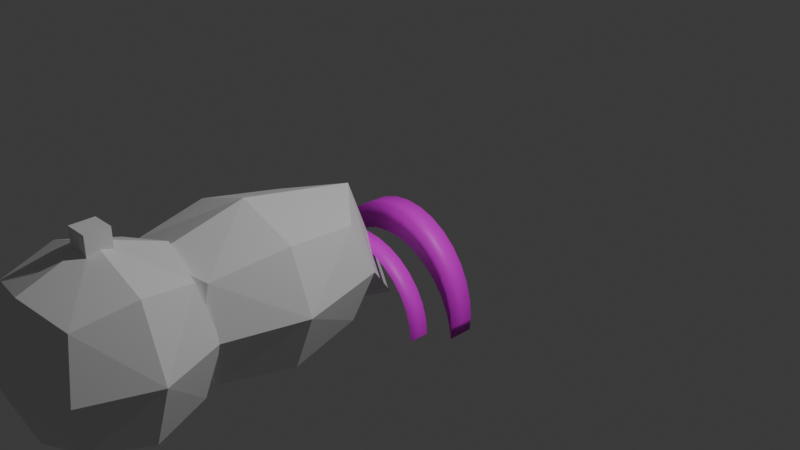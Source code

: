 # Source: wind.blend  (saved by Blender 4.2.66; exported with 4.5.12 LTS)
import bpy
from mathutils import Matrix  # noqa: F401  (used for matrix-valued properties, if any)

bpy.ops.wm.read_factory_settings(use_empty=True)
scene = bpy.context.scene
scene.name = 'Scene'

# ---- collections
col_collection = bpy.data.collections.new('Collection'); scene.collection.children.link(col_collection)

# ---- images (referenced by path relative to the original .blend; pixels are not part of the script)
import os
ASSET_DIR = os.environ.get("B2B_ASSET_DIR", "")  # directory of the original .blend (textures are referenced by path, not embedded)
HERE = os.path.dirname(os.path.abspath(__file__))  # packed textures are extracted next to this script under _unpacked/

def load_image(name, relpath, width, height, colorspace="sRGB"):
    """Load a texture the original file referenced (path relative to the .blend, or extracted next to this script)."""
    p = next((c for c in (os.path.join(HERE, relpath), os.path.join(ASSET_DIR, relpath)) if relpath and os.path.exists(c)), "")
    if p:
        img = bpy.data.images.load(p, check_existing=True)
        img.name = name
    else:  # same state as the original file: an image datablock whose file is absent (Cycles renders it pink)
        img = bpy.data.images.new(name, width, height)
        img.source = "FILE"
        img.filepath = "//" + (relpath or name)
    img.colorspace_settings.name = colorspace
    return img
img_wind_png = load_image('wind.png', 'wind.png', 1024, 1024, 'sRGB')
img_wind_png_001 = load_image('wind.png.001', 'wind.png', 1024, 1024, 'sRGB')

# ---- materials (node trees are filled in below, after node groups)
mat_x = bpy.data.materials.new('マテリアル')
mat_x.roughness = 0.5
mat_material_001 = bpy.data.materials.new('Material.001')
mat_material_001.roughness = 0.5
mat_material_002 = bpy.data.materials.new('Material.002')
mat_material_002.roughness = 0.5
mat_material_003 = bpy.data.materials.new('Material.003')
mat_material_003.roughness = 1.0
mat_001 = bpy.data.materials.new('マテリアル.001')
mat_001.roughness = 0.5

# ---- material node trees
mat_x.use_nodes = True; mat_x.node_tree.nodes.clear()
_N = mat_x.node_tree.nodes; _L = mat_x.node_tree.links
n0 = _N.new('ShaderNodeBsdfPrincipled'); n0.name = 'プリンシプルBSDF'; n0.location = (0, 300)
n0.inputs[27].default_value = (0.0, 0.0, 0.0, 1.0)
n1 = _N.new('ShaderNodeOutputMaterial'); n1.name = 'マテリアル出力'; n1.location = (280, 300)
n2 = _N.new('ShaderNodeTexImage'); n2.name = '画像テクスチャ'; n2.location = (-480, 300)
n2.image = img_wind_png
_L.new(n2.outputs[0], n0.inputs[0])
_L.new(n0.outputs[0], n1.inputs[0])
n1.is_active_output = True
mat_material_001.use_nodes = True; mat_material_001.node_tree.nodes.clear()
_N = mat_material_001.node_tree.nodes; _L = mat_material_001.node_tree.links
n0 = _N.new('ShaderNodeBsdfPrincipled'); n0.name = 'プリンシプルBSDF'; n0.location = (0, 300)
n0.inputs[3].default_value = 1.45
n0.inputs[27].default_value = (0.0, 0.0, 0.0, 1.0)
n1 = _N.new('ShaderNodeOutputMaterial'); n1.name = 'マテリアル出力'; n1.location = (280, 300)
_L.new(n0.outputs[0], n1.inputs[0])
n1.is_active_output = True
mat_material_002.use_nodes = True; mat_material_002.node_tree.nodes.clear()
_N = mat_material_002.node_tree.nodes; _L = mat_material_002.node_tree.links
n0 = _N.new('ShaderNodeBsdfPrincipled'); n0.name = 'プリンシプルBSDF'; n0.location = (0, 300)
n0.inputs[3].default_value = 1.45
n0.inputs[27].default_value = (0.0, 0.0, 0.0, 1.0)
n1 = _N.new('ShaderNodeOutputMaterial'); n1.name = 'マテリアル出力'; n1.location = (280, 300)
_L.new(n0.outputs[0], n1.inputs[0])
n1.is_active_output = True
mat_material_003.use_nodes = True; mat_material_003.node_tree.nodes.clear()
_N = mat_material_003.node_tree.nodes; _L = mat_material_003.node_tree.links
n0 = _N.new('ShaderNodeBsdfPrincipled'); n0.name = 'プリンシプルBSDF'; n0.location = (0, 300)
n0.inputs[2].default_value = 1.0
n0.inputs[13].default_value = 0.0
n1 = _N.new('ShaderNodeOutputMaterial'); n1.name = 'マテリアル出力'; n1.location = (280, 300)
_L.new(n0.outputs[0], n1.inputs[0])
n1.is_active_output = True
mat_001.use_nodes = True; mat_001.node_tree.nodes.clear()
_N = mat_001.node_tree.nodes; _L = mat_001.node_tree.links
n0 = _N.new('ShaderNodeBsdfPrincipled'); n0.name = 'プリンシプルBSDF'; n0.location = (0, 300)
n0.inputs[27].default_value = (0.0, 0.0, 0.0, 1.0)
n1 = _N.new('ShaderNodeOutputMaterial'); n1.name = 'マテリアル出力'; n1.location = (280, 300)
n2 = _N.new('ShaderNodeTexImage'); n2.name = '画像テクスチャ'; n2.location = (-480, 300)
n2.image = img_wind_png_001
_L.new(n2.outputs[0], n0.inputs[0])
_L.new(n0.outputs[0], n1.inputs[0])
n1.is_active_output = True

# ---- world
world_world = bpy.data.worlds.new('World'); scene.world = world_world
world_world.use_nodes = True; world_world.node_tree.nodes.clear()
_N = world_world.node_tree.nodes; _L = world_world.node_tree.links
n0 = _N.new('ShaderNodeOutputWorld'); n0.name = 'World Output'; n0.location = (300, 300)
n1 = _N.new('ShaderNodeBackground'); n1.name = 'Background'; n1.location = (10, 300)
n1.inputs[0].default_value = (0.05088, 0.05088, 0.05088, 1.0)
_L.new(n1.outputs[0], n0.inputs[0])
n0.is_active_output = True
world_world.color = (0.05088, 0.05088, 0.05088)
world_world.sun_shadow_jitter_overblur = 0.0

# ---- cameras
cam_camera = bpy.data.cameras.new('Camera')
cam_camera.clip_end = 100.0
cam_camera.ortho_scale = 7.314

# ---- lights
light_light = bpy.data.lights.new('Light', 'POINT')
light_light.energy = 1000.0
light_light.shadow_soft_size = 0.1

# ---- meshes
me_x = bpy.data.meshes.new('円柱')
me_x.from_pydata([(0.9101, 0.1358, -0.332), (0.9101, -0.1358, -0.332), (-0.9101, 0.1358, -0.332), (-0.9101, -0.1358, -0.332), (-0.8926, 0.1358, -0.1369), (-0.8926, 0.1358, -0.3994), (-0.8926, -0.1358, -0.1369), (-0.8926, -0.1358, -0.3994), (-0.8408, 0.1358, -0.2118), (-0.8408, 0.1358, 0.05067), (-0.8408, -0.1358, 0.05067), (-0.8408, -0.1358, -0.2118), (-0.7567, 0.1358, 0.2236), (-0.7567, 0.1358, -0.03896), (-0.7567, -0.1358, 0.2236), (-0.7567, -0.1358, -0.03896), (-0.6436, 0.1358, 0.3751), (-0.6436, 0.1358, 0.1126), (-0.6436, -0.1358, 0.3751), (-0.6436, -0.1358, 0.1126), (-0.5056, 0.1358, 0.2369), (-0.5056, 0.1358, 0.4995), (-0.5056, -0.1358, 0.4995), (-0.5056, -0.1358, 0.2369), (-0.3483, 0.1358, 0.3293), (-0.3483, 0.1358, 0.5919), (-0.3483, -0.1358, 0.3293), (-0.3483, -0.1358, 0.5919), (-0.1776, 0.1358, 0.3863), (-0.1776, 0.1358, 0.6488), (-0.1776, -0.1358, 0.6488), (-0.1776, -0.1358, 0.3863), (1.258e-08, 0.1358, 0.4055), (1.258e-08, 0.1358, 0.668), (-1.258e-08, -0.1358, 0.668), (-1.258e-08, -0.1358, 0.4055), (0.1776, 0.1358, 0.3863), (0.1776, 0.1358, 0.6488), (0.1776, -0.1358, 0.3863), (0.1776, -0.1358, 0.6488), (0.3483, 0.1358, 0.5919), (0.3483, 0.1358, 0.3293), (0.3483, -0.1358, 0.3293), (0.3483, -0.1358, 0.5919), (0.5056, 0.1358, 0.4995), (0.5056, 0.1358, 0.2369), (0.5056, -0.1358, 0.4995), (0.5056, -0.1358, 0.2369), (0.6436, 0.1358, 0.3751), (0.6436, 0.1358, 0.1126), (0.6436, -0.1358, 0.3751), (0.6436, -0.1358, 0.1126), (0.7567, 0.1358, -0.03896), (0.7567, 0.1358, 0.2236), (0.7567, -0.1358, 0.2236), (0.7567, -0.1358, -0.03896), (0.8408, 0.1358, -0.2118), (0.8408, 0.1358, 0.05067), (0.8408, -0.1358, 0.05067), (0.8408, -0.1358, -0.2118), (0.8926, 0.1358, -0.1369), (0.8926, 0.1358, -0.3994), (0.8926, -0.1358, -0.1369), (0.8926, -0.1358, -0.3994), (0.8984, -0.1358, -0.4633), (0.8984, 0.1358, -0.4633), (-0.8984, -0.1358, -0.4633), (-0.8984, 0.1358, -0.4633)], [], [(1, 65, 0), (2, 66, 3), (3, 4, 2), (6, 9, 4), (10, 12, 9), (14, 16, 12), (18, 21, 16), (22, 25, 21), (27, 29, 25), (30, 33, 29), (34, 37, 33), (39, 40, 37), (43, 44, 40), (46, 48, 44), (50, 53, 48), (54, 57, 53), (35, 38, 39), (58, 60, 57), (62, 0, 60), (40, 41, 36), (67, 7, 66), (7, 8, 11), (13, 11, 8), (17, 15, 13), (17, 23, 19), (26, 20, 24), (24, 31, 26), (28, 35, 31), (32, 38, 35), (42, 36, 41), (41, 47, 42), (45, 51, 47), (55, 49, 52), (59, 52, 56), (63, 56, 61), (61, 64, 63), (1, 64, 65), (2, 67, 66), (3, 6, 4), (6, 10, 9), (10, 14, 12), (14, 18, 16), (18, 22, 21), (22, 27, 25), (27, 30, 29), (30, 34, 33), (34, 39, 37), (39, 43, 40), (43, 46, 44), (46, 50, 48), (50, 54, 53), (54, 58, 57), (64, 1, 63), (1, 62, 59), (63, 1, 59), (62, 58, 55), (58, 54, 51), (54, 50, 51), (50, 46, 47), (51, 50, 47), (46, 43, 42), (43, 39, 38), (42, 43, 38), (39, 34, 35), (34, 30, 35), (30, 27, 31), (27, 22, 26), (22, 18, 23), (18, 14, 19), (14, 10, 19), (10, 6, 15), (6, 3, 11), (3, 66, 7), (3, 7, 11), (18, 19, 23), (10, 15, 19), (27, 26, 31), (58, 51, 55), (6, 11, 15), (55, 59, 62), (47, 46, 42), (22, 23, 26), (30, 31, 35), (58, 62, 60), (62, 1, 0), (5, 67, 2), (2, 4, 8), (4, 9, 13), (9, 12, 17), (12, 16, 17), (9, 17, 13), (16, 21, 20), (21, 25, 24), (25, 29, 28), (29, 33, 32), (28, 29, 32), (33, 37, 32), (37, 40, 36), (40, 44, 41), (44, 48, 45), (48, 53, 49), (53, 57, 49), (49, 57, 52), (57, 60, 52), (60, 0, 56), (0, 65, 61), (0, 61, 56), (60, 56, 52), (37, 36, 32), (44, 45, 41), (21, 24, 20), (24, 25, 28), (4, 13, 8), (8, 5, 2), (48, 49, 45), (20, 17, 16), (67, 5, 7), (7, 5, 8), (13, 15, 11), (17, 19, 15), (17, 20, 23), (26, 23, 20), (24, 28, 31), (28, 32, 35), (32, 36, 38), (42, 38, 36), (41, 45, 47), (45, 49, 51), (55, 51, 49), (59, 55, 52), (63, 59, 56), (61, 65, 64)])
me_x.polygons.foreach_set('use_smooth', [True] * 132)
_uv = me_x.uv_layers.new(name='UVMap')
_uv.uv.foreach_set('vector', [0.198, 0.4957, 0.1857, 0.2041, 0.198, 0.2041, 0.4286, 0.509, 0.4158, 0.2057, 0.4286, 0.2057, 0.4286, 0.2057, 0.4476, 0.509, 0.4286, 0.509, 0.4476, 0.2057, 0.4665, 0.509, 0.4476, 0.509, 0.4665, 0.2057, 0.4855, 0.509, 0.4665, 0.509, 0.4855, 0.2057, 0.5044, 0.509, 0.4855, 0.509, 0.5044, 0.2057, 0.5234, 0.509, 0.5044, 0.509, 0.5234, 0.2057, 0.5423, 0.509, 0.5234, 0.509, 0.5423, 0.2057, 0.5613, 0.509, 0.5423, 0.509, 0.5613, 0.2057, 0.5803, 0.509, 0.5613, 0.509, 0.5803, 0.2057, 0.5992, 0.509, 0.5803, 0.509, 0.5992, 0.2057, 0.6182, 0.509, 0.5992, 0.509, 0.6182, 0.2057, 0.6371, 0.509, 0.6182, 0.509, 0.6371, 0.2057, 0.6561, 0.509, 0.6371, 0.509, 0.6561, 0.2057, 0.6751, 0.509, 0.6561, 0.509, 0.6751, 0.2057, 0.694, 0.509, 0.6751, 0.509, 0.3387, 0.3587, 0.3452, 0.4254, 0.2556, 0.4254, 0.694, 0.2057, 0.713, 0.509, 0.694, 0.509, 0.713, 0.2057, 0.7319, 0.509, 0.713, 0.509, 0.04377, 0.4894, 0.1335, 0.4894, 0.114, 0.4254, 0.9515, 0.5468, 0.9453, 0.8517, 0.9515, 0.8517, 0.9453, 0.8517, 0.9262, 0.5468, 0.9262, 0.8517, 0.9072, 0.5468, 0.9262, 0.8517, 0.9262, 0.5468, 0.8881, 0.5468, 0.9072, 0.8517, 0.9072, 0.5468, 0.8881, 0.5468, 0.869, 0.8517, 0.8881, 0.8517, 0.85, 0.8517, 0.869, 0.5468, 0.85, 0.5468, 0.85, 0.5468, 0.8309, 0.8517, 0.85, 0.8517, 0.8309, 0.5468, 0.8119, 0.8517, 0.8309, 0.8517, 0.8119, 0.5468, 0.7928, 0.8517, 0.8119, 0.8517, 0.7738, 0.8517, 0.7928, 0.5468, 0.7738, 0.5468, 0.7738, 0.5468, 0.7547, 0.8517, 0.7738, 0.8517, 0.7547, 0.5468, 0.7356, 0.8517, 0.7547, 0.8517, 0.7166, 0.8517, 0.7356, 0.5468, 0.7166, 0.5468, 0.6975, 0.8517, 0.7166, 0.5468, 0.6975, 0.5468, 0.6785, 0.8517, 0.6975, 0.5468, 0.6785, 0.5468, 0.6785, 0.5468, 0.6722, 0.8517, 0.6785, 0.8517, 0.198, 0.4957, 0.1857, 0.4957, 0.1857, 0.2041, 0.4286, 0.509, 0.4158, 0.509, 0.4158, 0.2057, 0.4286, 0.2057, 0.4476, 0.2057, 0.4476, 0.509, 0.4476, 0.2057, 0.4665, 0.2057, 0.4665, 0.509, 0.4665, 0.2057, 0.4855, 0.2057, 0.4855, 0.509, 0.4855, 0.2057, 0.5044, 0.2057, 0.5044, 0.509, 0.5044, 0.2057, 0.5234, 0.2057, 0.5234, 0.509, 0.5234, 0.2057, 0.5423, 0.2057, 0.5423, 0.509, 0.5423, 0.2057, 0.5613, 0.2057, 0.5613, 0.509, 0.5613, 0.2057, 0.5803, 0.2057, 0.5803, 0.509, 0.5803, 0.2057, 0.5992, 0.2057, 0.5992, 0.509, 0.5992, 0.2057, 0.6182, 0.2057, 0.6182, 0.509, 0.6182, 0.2057, 0.6371, 0.2057, 0.6371, 0.509, 0.6371, 0.2057, 0.6561, 0.2057, 0.6561, 0.509, 0.6561, 0.2057, 0.6751, 0.2057, 0.6751, 0.509, 0.6751, 0.2057, 0.694, 0.2057, 0.694, 0.509, 0.6354, 0.6959, 0.5906, 0.7003, 0.6136, 0.6938, 0.5906, 0.7003, 0.524, 0.6938, 0.5496, 0.6743, 0.6136, 0.6938, 0.5906, 0.7003, 0.5496, 0.6743, 0.524, 0.6938, 0.4599, 0.6743, 0.4905, 0.6427, 0.4599, 0.6743, 0.4008, 0.6427, 0.4387, 0.6003, 0.4008, 0.6427, 0.349, 0.6003, 0.4387, 0.6003, 0.349, 0.6003, 0.3066, 0.5485, 0.3962, 0.5485, 0.4387, 0.6003, 0.349, 0.6003, 0.3962, 0.5485, 0.3066, 0.5485, 0.275, 0.4894, 0.3647, 0.4894, 0.275, 0.4894, 0.2556, 0.4254, 0.3452, 0.4254, 0.3647, 0.4894, 0.275, 0.4894, 0.3452, 0.4254, 0.2556, 0.4254, 0.249, 0.3587, 0.3387, 0.3587, 0.249, 0.3587, 0.2556, 0.2921, 0.3387, 0.3587, 0.2556, 0.2921, 0.275, 0.228, 0.3452, 0.2921, 0.275, 0.228, 0.3066, 0.1689, 0.3647, 0.228, 0.3066, 0.1689, 0.349, 0.1171, 0.3962, 0.1689, 0.349, 0.1171, 0.4008, 0.07466, 0.4387, 0.1171, 0.4008, 0.07466, 0.4599, 0.04309, 0.4387, 0.1171, 0.4599, 0.04309, 0.524, 0.02365, 0.4905, 0.07466, 0.524, 0.02365, 0.5906, 0.01709, 0.5496, 0.04309, 0.5906, 0.01709, 0.6354, 0.0215, 0.6136, 0.02365, 0.5906, 0.01709, 0.6136, 0.02365, 0.5496, 0.04309, 0.349, 0.1171, 0.4387, 0.1171, 0.3962, 0.1689, 0.4599, 0.04309, 0.4905, 0.07466, 0.4387, 0.1171, 0.275, 0.228, 0.3647, 0.228, 0.3452, 0.2921, 0.4599, 0.6743, 0.4387, 0.6003, 0.4905, 0.6427, 0.524, 0.02365, 0.5496, 0.04309, 0.4905, 0.07466, 0.4905, 0.6427, 0.5496, 0.6743, 0.524, 0.6938, 0.3962, 0.5485, 0.3066, 0.5485, 0.3647, 0.4894, 0.3066, 0.1689, 0.3962, 0.1689, 0.3647, 0.228, 0.2556, 0.2921, 0.3452, 0.2921, 0.3387, 0.3587, 0.694, 0.2057, 0.713, 0.2057, 0.713, 0.509, 0.713, 0.2057, 0.7319, 0.2057, 0.7319, 0.509, 0.3824, 0.02365, 0.4042, 0.0215, 0.3594, 0.01709, 0.3594, 0.01709, 0.2927, 0.02365, 0.3183, 0.04309, 0.2927, 0.02365, 0.2287, 0.04309, 0.2593, 0.07466, 0.2287, 0.04309, 0.1696, 0.07466, 0.2075, 0.1171, 0.1696, 0.07466, 0.1178, 0.1171, 0.2075, 0.1171, 0.2287, 0.04309, 0.2075, 0.1171, 0.2593, 0.07466, 0.1178, 0.1171, 0.07534, 0.1689, 0.165, 0.1689, 0.07534, 0.1689, 0.04377, 0.228, 0.1335, 0.228, 0.04377, 0.228, 0.02433, 0.2921, 0.114, 0.2921, 0.02433, 0.2921, 0.01777, 0.3587, 0.1074, 0.3587, 0.114, 0.2921, 0.02433, 0.2921, 0.1074, 0.3587, 0.01777, 0.3587, 0.02433, 0.4254, 0.1074, 0.3587, 0.02433, 0.4254, 0.04377, 0.4894, 0.114, 0.4254, 0.04377, 0.4894, 0.07534, 0.5485, 0.1335, 0.4894, 0.07534, 0.5485, 0.1178, 0.6003, 0.165, 0.5485, 0.1178, 0.6003, 0.1696, 0.6427, 0.2075, 0.6003, 0.1696, 0.6427, 0.2287, 0.6743, 0.2075, 0.6003, 0.2075, 0.6003, 0.2287, 0.6743, 0.2593, 0.6427, 0.2287, 0.6743, 0.2927, 0.6938, 0.2593, 0.6427, 0.2927, 0.6938, 0.3594, 0.7003, 0.3183, 0.6743, 0.3594, 0.7003, 0.4042, 0.6959, 0.3824, 0.6938, 0.3594, 0.7003, 0.3824, 0.6938, 0.3183, 0.6743, 0.2927, 0.6938, 0.3183, 0.6743, 0.2593, 0.6427, 0.02433, 0.4254, 0.114, 0.4254, 0.1074, 0.3587, 0.07534, 0.5485, 0.165, 0.5485, 0.1335, 0.4894, 0.07534, 0.1689, 0.1335, 0.228, 0.165, 0.1689, 0.1335, 0.228, 0.04377, 0.228, 0.114, 0.2921, 0.2927, 0.02365, 0.2593, 0.07466, 0.3183, 0.04309, 0.3183, 0.04309, 0.3824, 0.02365, 0.3594, 0.01709, 0.1178, 0.6003, 0.2075, 0.6003, 0.165, 0.5485, 0.165, 0.1689, 0.2075, 0.1171, 0.1178, 0.1171, 0.9515, 0.5468, 0.9453, 0.5468, 0.9453, 0.8517, 0.9453, 0.8517, 0.9453, 0.5468, 0.9262, 0.5468, 0.9072, 0.5468, 0.9072, 0.8517, 0.9262, 0.8517, 0.8881, 0.5468, 0.8881, 0.8517, 0.9072, 0.8517, 0.8881, 0.5468, 0.869, 0.5468, 0.869, 0.8517, 0.85, 0.8517, 0.869, 0.8517, 0.869, 0.5468, 0.85, 0.5468, 0.8309, 0.5468, 0.8309, 0.8517, 0.8309, 0.5468, 0.8119, 0.5468, 0.8119, 0.8517, 0.8119, 0.5468, 0.7928, 0.5468, 0.7928, 0.8517, 0.7738, 0.8517, 0.7928, 0.8517, 0.7928, 0.5468, 0.7738, 0.5468, 0.7547, 0.5468, 0.7547, 0.8517, 0.7547, 0.5468, 0.7356, 0.5468, 0.7356, 0.8517, 0.7166, 0.8517, 0.7356, 0.8517, 0.7356, 0.5468, 0.6975, 0.8517, 0.7166, 0.8517, 0.7166, 0.5468, 0.6785, 0.8517, 0.6975, 0.8517, 0.6975, 0.5468, 0.6785, 0.5468, 0.6722, 0.5468, 0.6722, 0.8517])
me_x.materials.append(mat_x)
me_x.update()
me_x.normals_split_custom_set([tuple(v) for v in zip(*[iter([0.7261, -0.6875, 2.336e-06, -0.0001595, 0.5375, -0.8433, 0.7262, 0.6875, 2.026e-06, -0.7261, 0.6875, 2.307e-06, 0.0001595, -0.5375, -0.8433, -0.7262, -0.6875, 2.06e-06, -0.7262, -0.6875, 2.06e-06, -0.7146, 0.6874, 0.1296, -0.7261, 0.6875, 2.307e-06, -0.7146, -0.6874, 0.1296, -0.6797, 0.6871, 0.2567, -0.7146, 0.6874, 0.1296, -0.6797, -0.6871, 0.2567, -0.621, 0.6865, 0.3783, -0.6797, 0.6871, 0.2567, -0.621, -0.6865, 0.3783, -0.5378, 0.6858, 0.4904, -0.621, 0.6865, 0.3783, -0.5378, -0.6858, 0.4904, -0.4306, 0.685, 0.5876, -0.5378, 0.6858, 0.4904, -0.4306, -0.685, 0.5876, -0.3016, 0.6843, 0.6639, -0.4306, 0.685, 0.5876, -0.3016, -0.6843, 0.6639, -0.1555, 0.6838, 0.7129, -0.3016, 0.6843, 0.6639, -0.1555, -0.6838, 0.7129, -1.707e-07, 0.6837, 0.7298, -0.1555, 0.6838, 0.7129, 3.308e-08, -0.6837, 0.7298, 0.1555, 0.6838, 0.7129, -1.707e-07, 0.6837, 0.7298, 0.1555, -0.6838, 0.7129, 0.3016, 0.6843, 0.6639, 0.1555, 0.6838, 0.7129, 0.3016, -0.6843, 0.6639, 0.4306, 0.685, 0.5876, 0.3016, 0.6843, 0.6639, 0.4306, -0.685, 0.5876, 0.5378, 0.6858, 0.4904, 0.4306, 0.685, 0.5876, 0.5378, -0.6858, 0.4904, 0.621, 0.6865, 0.3783, 0.5378, 0.6858, 0.4904, 0.621, -0.6865, 0.3783, 0.6797, 0.6871, 0.2567, 0.621, 0.6865, 0.3783, 2.957e-07, -0.7321, -0.6811, -0.1452, -0.7319, -0.6657, 0.1555, -0.6838, 0.7129, 0.6797, -0.6871, 0.2567, 0.7146, 0.6874, 0.1296, 0.6797, 0.6871, 0.2567, 0.7146, -0.6874, 0.1296, 0.7262, 0.6875, 2.026e-06, 0.7146, 0.6874, 0.1296, 0.3016, 0.6843, 0.6639, -0.282, 0.7314, -0.6209, -0.1452, 0.7319, -0.6657, -0.0001695, 0.5375, -0.8433, 0.6747, -0.7279, -0.1223, 0.0001595, -0.5375, -0.8433, 0.6747, -0.7279, -0.1223, 0.6411, 0.7283, -0.2421, 0.6411, -0.7283, -0.2421, 0.5846, 0.7289, -0.3561, 0.6411, -0.7283, -0.2421, 0.6411, 0.7283, -0.2421, 0.5052, 0.7298, -0.4607, 0.5846, -0.7289, -0.3562, 0.5846, 0.7289, -0.3561, 0.5052, 0.7298, -0.4607, 0.4036, -0.7306, -0.5507, 0.5052, -0.7298, -0.4607, 0.282, -0.7314, -0.6209, 0.4036, 0.7306, -0.5507, 0.282, 0.7314, -0.6209, 0.282, 0.7314, -0.6209, 0.1452, -0.7319, -0.6657, 0.282, -0.7314, -0.6209, 0.1452, 0.7319, -0.6657, 2.957e-07, -0.7321, -0.6811, 0.1452, -0.7319, -0.6657, -2.21e-07, 0.7321, -0.6811, -0.1452, -0.7319, -0.6657, 2.957e-07, -0.7321, -0.6811, -0.282, -0.7314, -0.6209, -0.1452, 0.7319, -0.6657, -0.282, 0.7314, -0.6209, -0.282, 0.7314, -0.6209, -0.4036, -0.7306, -0.5507, -0.282, -0.7314, -0.6209, -0.4036, 0.7306, -0.5507, -0.5052, -0.7298, -0.4607, -0.4036, -0.7306, -0.5507, -0.5846, -0.7289, -0.3562, -0.5052, 0.7298, -0.4607, -0.5846, 0.7289, -0.3561, -0.6411, -0.7283, -0.2421, -0.5846, 0.7289, -0.3561, -0.6411, 0.7283, -0.2421, -0.6747, -0.7279, -0.1223, -0.6411, 0.7283, -0.2421, -0.6747, 0.7279, -0.1223, -0.6747, 0.7279, -0.1223, 0.0001699, -0.5375, -0.8433, -0.6747, -0.7279, -0.1223, 0.7261, -0.6875, 2.336e-06, 0.0001699, -0.5375, -0.8433, -0.0001595, 0.5375, -0.8433, -0.7261, 0.6875, 2.307e-06, -0.0001695, 0.5375, -0.8433, 0.0001595, -0.5375, -0.8433, -0.7262, -0.6875, 2.06e-06, -0.7146, -0.6874, 0.1296, -0.7146, 0.6874, 0.1296, -0.7146, -0.6874, 0.1296, -0.6797, -0.6871, 0.2567, -0.6797, 0.6871, 0.2567, -0.6797, -0.6871, 0.2567, -0.621, -0.6865, 0.3783, -0.621, 0.6865, 0.3783, -0.621, -0.6865, 0.3783, -0.5378, -0.6858, 0.4904, -0.5378, 0.6858, 0.4904, -0.5378, -0.6858, 0.4904, -0.4306, -0.685, 0.5876, -0.4306, 0.685, 0.5876, -0.4306, -0.685, 0.5876, -0.3016, -0.6843, 0.6639, -0.3016, 0.6843, 0.6639, -0.3016, -0.6843, 0.6639, -0.1555, -0.6838, 0.7129, -0.1555, 0.6838, 0.7129, -0.1555, -0.6838, 0.7129, 3.308e-08, -0.6837, 0.7298, -1.707e-07, 0.6837, 0.7298, 3.308e-08, -0.6837, 0.7298, 0.1555, -0.6838, 0.7129, 0.1555, 0.6838, 0.7129, 0.1555, -0.6838, 0.7129, 0.3016, -0.6843, 0.6639, 0.3016, 0.6843, 0.6639, 0.3016, -0.6843, 0.6639, 0.4306, -0.685, 0.5876, 0.4306, 0.685, 0.5876, 0.4306, -0.685, 0.5876, 0.5378, -0.6858, 0.4904, 0.5378, 0.6858, 0.4904, 0.5378, -0.6858, 0.4904, 0.621, -0.6865, 0.3783, 0.621, 0.6865, 0.3783, 0.621, -0.6865, 0.3783, 0.6797, -0.6871, 0.2567, 0.6797, 0.6871, 0.2567, 0.0001699, -0.5375, -0.8433, 0.7261, -0.6875, 2.336e-06, -0.6747, -0.7279, -0.1223, 0.7261, -0.6875, 2.336e-06, 0.7146, -0.6874, 0.1296, -0.6411, -0.7283, -0.2421, -0.6747, -0.7279, -0.1223, 0.7261, -0.6875, 2.336e-06, -0.6411, -0.7283, -0.2421, 0.7146, -0.6874, 0.1296, 0.6797, -0.6871, 0.2567, -0.5846, -0.7289, -0.3562, 0.6797, -0.6871, 0.2567, 0.621, -0.6865, 0.3783, -0.5052, -0.7298, -0.4607, 0.621, -0.6865, 0.3783, 0.5378, -0.6858, 0.4904, -0.5052, -0.7298, -0.4607, 0.5378, -0.6858, 0.4904, 0.4306, -0.685, 0.5876, -0.4036, -0.7306, -0.5507, -0.5052, -0.7298, -0.4607, 0.5378, -0.6858, 0.4904, -0.4036, -0.7306, -0.5507, 0.4306, -0.685, 0.5876, 0.3016, -0.6843, 0.6639, -0.282, -0.7314, -0.6209, 0.3016, -0.6843, 0.6639, 0.1555, -0.6838, 0.7129, -0.1452, -0.7319, -0.6657, -0.282, -0.7314, -0.6209, 0.3016, -0.6843, 0.6639, -0.1452, -0.7319, -0.6657, 0.1555, -0.6838, 0.7129, 3.308e-08, -0.6837, 0.7298, 2.957e-07, -0.7321, -0.6811, 3.308e-08, -0.6837, 0.7298, -0.1555, -0.6838, 0.7129, 2.957e-07, -0.7321, -0.6811, -0.1555, -0.6838, 0.7129, -0.3016, -0.6843, 0.6639, 0.1452, -0.7319, -0.6657, -0.3016, -0.6843, 0.6639, -0.4306, -0.685, 0.5876, 0.282, -0.7314, -0.6209, -0.4306, -0.685, 0.5876, -0.5378, -0.6858, 0.4904, 0.4036, -0.7306, -0.5507, -0.5378, -0.6858, 0.4904, -0.621, -0.6865, 0.3783, 0.5052, -0.7298, -0.4607, -0.621, -0.6865, 0.3783, -0.6797, -0.6871, 0.2567, 0.5052, -0.7298, -0.4607, -0.6797, -0.6871, 0.2567, -0.7146, -0.6874, 0.1296, 0.5846, -0.7289, -0.3562, -0.7146, -0.6874, 0.1296, -0.7262, -0.6875, 2.06e-06, 0.6411, -0.7283, -0.2421, -0.7262, -0.6875, 2.06e-06, 0.0001595, -0.5375, -0.8433, 0.6747, -0.7279, -0.1223, -0.7262, -0.6875, 2.06e-06, 0.6747, -0.7279, -0.1223, 0.6411, -0.7283, -0.2421, -0.5378, -0.6858, 0.4904, 0.5052, -0.7298, -0.4607, 0.4036, -0.7306, -0.5507, -0.6797, -0.6871, 0.2567, 0.5846, -0.7289, -0.3562, 0.5052, -0.7298, -0.4607, -0.3016, -0.6843, 0.6639, 0.282, -0.7314, -0.6209, 0.1452, -0.7319, -0.6657, 0.6797, -0.6871, 0.2567, -0.5052, -0.7298, -0.4607, -0.5846, -0.7289, -0.3562, -0.7146, -0.6874, 0.1296, 0.6411, -0.7283, -0.2421, 0.5846, -0.7289, -0.3562, -0.5846, -0.7289, -0.3562, -0.6411, -0.7283, -0.2421, 0.7146, -0.6874, 0.1296, -0.4036, -0.7306, -0.5507, 0.4306, -0.685, 0.5876, -0.282, -0.7314, -0.6209, -0.4306, -0.685, 0.5876, 0.4036, -0.7306, -0.5507, 0.282, -0.7314, -0.6209, -0.1555, -0.6838, 0.7129, 0.1452, -0.7319, -0.6657, 2.957e-07, -0.7321, -0.6811, 0.6797, -0.6871, 0.2567, 0.7146, -0.6874, 0.1296, 0.7146, 0.6874, 0.1296, 0.7146, -0.6874, 0.1296, 0.7261, -0.6875, 2.336e-06, 0.7262, 0.6875, 2.026e-06, 0.6747, 0.7279, -0.1223, -0.0001695, 0.5375, -0.8433, -0.7261, 0.6875, 2.307e-06, -0.7261, 0.6875, 2.307e-06, -0.7146, 0.6874, 0.1296, 0.6411, 0.7283, -0.2421, -0.7146, 0.6874, 0.1296, -0.6797, 0.6871, 0.2567, 0.5846, 0.7289, -0.3561, -0.6797, 0.6871, 0.2567, -0.621, 0.6865, 0.3783, 0.5052, 0.7298, -0.4607, -0.621, 0.6865, 0.3783, -0.5378, 0.6858, 0.4904, 0.5052, 0.7298, -0.4607, -0.6797, 0.6871, 0.2567, 0.5052, 0.7298, -0.4607, 0.5846, 0.7289, -0.3561, -0.5378, 0.6858, 0.4904, -0.4306, 0.685, 0.5876, 0.4036, 0.7306, -0.5507, -0.4306, 0.685, 0.5876, -0.3016, 0.6843, 0.6639, 0.282, 0.7314, -0.6209, -0.3016, 0.6843, 0.6639, -0.1555, 0.6838, 0.7129, 0.1452, 0.7319, -0.6657, -0.1555, 0.6838, 0.7129, -1.707e-07, 0.6837, 0.7298, -2.21e-07, 0.7321, -0.6811, 0.1452, 0.7319, -0.6657, -0.1555, 0.6838, 0.7129, -2.21e-07, 0.7321, -0.6811, -1.707e-07, 0.6837, 0.7298, 0.1555, 0.6838, 0.7129, -2.21e-07, 0.7321, -0.6811, 0.1555, 0.6838, 0.7129, 0.3016, 0.6843, 0.6639, -0.1452, 0.7319, -0.6657, 0.3016, 0.6843, 0.6639, 0.4306, 0.685, 0.5876, -0.282, 0.7314, -0.6209, 0.4306, 0.685, 0.5876, 0.5378, 0.6858, 0.4904, -0.4036, 0.7306, -0.5507, 0.5378, 0.6858, 0.4904, 0.621, 0.6865, 0.3783, -0.5052, 0.7298, -0.4607, 0.621, 0.6865, 0.3783, 0.6797, 0.6871, 0.2567, -0.5052, 0.7298, -0.4607, -0.5052, 0.7298, -0.4607, 0.6797, 0.6871, 0.2567, -0.5846, 0.7289, -0.3561, 0.6797, 0.6871, 0.2567, 0.7146, 0.6874, 0.1296, -0.5846, 0.7289, -0.3561, 0.7146, 0.6874, 0.1296, 0.7262, 0.6875, 2.026e-06, -0.6411, 0.7283, -0.2421, 0.7262, 0.6875, 2.026e-06, -0.0001595, 0.5375, -0.8433, -0.6747, 0.7279, -0.1223, 0.7262, 0.6875, 2.026e-06, -0.6747, 0.7279, -0.1223, -0.6411, 0.7283, -0.2421, 0.7146, 0.6874, 0.1296, -0.6411, 0.7283, -0.2421, -0.5846, 0.7289, -0.3561, 0.1555, 0.6838, 0.7129, -0.1452, 0.7319, -0.6657, -2.21e-07, 0.7321, -0.6811, 0.4306, 0.685, 0.5876, -0.4036, 0.7306, -0.5507, -0.282, 0.7314, -0.6209, -0.4306, 0.685, 0.5876, 0.282, 0.7314, -0.6209, 0.4036, 0.7306, -0.5507, 0.282, 0.7314, -0.6209, -0.3016, 0.6843, 0.6639, 0.1452, 0.7319, -0.6657, -0.7146, 0.6874, 0.1296, 0.5846, 0.7289, -0.3561, 0.6411, 0.7283, -0.2421, 0.6411, 0.7283, -0.2421, 0.6747, 0.7279, -0.1223, -0.7261, 0.6875, 2.307e-06, 0.5378, 0.6858, 0.4904, -0.5052, 0.7298, -0.4607, -0.4036, 0.7306, -0.5507, 0.4036, 0.7306, -0.5507, 0.5052, 0.7298, -0.4607, -0.5378, 0.6858, 0.4904, -0.0001695, 0.5375, -0.8433, 0.6747, 0.7279, -0.1223, 0.6747, -0.7279, -0.1223, 0.6747, -0.7279, -0.1223, 0.6747, 0.7279, -0.1223, 0.6411, 0.7283, -0.2421, 0.5846, 0.7289, -0.3561, 0.5846, -0.7289, -0.3562, 0.6411, -0.7283, -0.2421, 0.5052, 0.7298, -0.4607, 0.5052, -0.7298, -0.4607, 0.5846, -0.7289, -0.3562, 0.5052, 0.7298, -0.4607, 0.4036, 0.7306, -0.5507, 0.4036, -0.7306, -0.5507, 0.282, -0.7314, -0.6209, 0.4036, -0.7306, -0.5507, 0.4036, 0.7306, -0.5507, 0.282, 0.7314, -0.6209, 0.1452, 0.7319, -0.6657, 0.1452, -0.7319, -0.6657, 0.1452, 0.7319, -0.6657, -2.21e-07, 0.7321, -0.6811, 2.957e-07, -0.7321, -0.6811, -2.21e-07, 0.7321, -0.6811, -0.1452, 0.7319, -0.6657, -0.1452, -0.7319, -0.6657, -0.282, -0.7314, -0.6209, -0.1452, -0.7319, -0.6657, -0.1452, 0.7319, -0.6657, -0.282, 0.7314, -0.6209, -0.4036, 0.7306, -0.5507, -0.4036, -0.7306, -0.5507, -0.4036, 0.7306, -0.5507, -0.5052, 0.7298, -0.4607, -0.5052, -0.7298, -0.4607, -0.5846, -0.7289, -0.3562, -0.5052, -0.7298, -0.4607, -0.5052, 0.7298, -0.4607, -0.6411, -0.7283, -0.2421, -0.5846, -0.7289, -0.3562, -0.5846, 0.7289, -0.3561, -0.6747, -0.7279, -0.1223, -0.6411, -0.7283, -0.2421, -0.6411, 0.7283, -0.2421, -0.6747, 0.7279, -0.1223, -0.0001595, 0.5375, -0.8433, 0.0001699, -0.5375, -0.8433])] * 3)])
me_x_1 = bpy.data.meshes.new('立方体')
me_x_1.from_pydata([(0.1212, 1.063, 3.221), (0.1212, 1.063, 3.464), (0.1212, 0.8206, 3.221), (0.1212, 0.8206, 3.464), (-0.1212, 1.063, 3.221), (-0.1212, 1.063, 3.464), (-0.1212, 0.8206, 3.221), (-0.1212, 0.8206, 3.464), (-0.5419, -0.4978, 2.654), (-0.5419, -0.4978, 1.103), (-0.5419, 0.4978, 2.654), (-0.5419, 0.4978, 1.103), (0.5419, -0.4978, 2.654), (0.5419, -0.4978, 1.103), (0.5419, 0.4978, 2.654), (0.5419, 0.4978, 1.103), (0.6607, 0.0, 0.9325), (0.0, -0.6069, 0.9325), (-0.6607, -0.6069, 1.878), (0.6607, 0.6069, 1.878), (-0.6607, 0.6069, 1.878), (0.6607, -0.6069, 1.878), (0.0, 0.6069, 2.824), (-0.6607, 0.0, 2.824), (0.0, 0.6069, 0.6694), (0.6607, 0.0, 2.824), (0.0, -0.6069, 2.824), (-0.6607, 0.0, 0.9325), (0.0, 0.0, 3.181), (0.0, 0.8359, 1.878), (0.9099, 0.0, 1.878), (0.0, -0.7952, 0.1218), (-0.9099, 0.0, 1.878), (0.0, -0.7127, 1.878), (-0.5622, -0.5622, 3.905), (-0.5622, -0.5622, 2.78), (-0.5622, 0.5622, 3.905), (-0.5622, 0.5622, 2.78), (0.5622, -0.5622, 3.905), (0.5622, -0.5622, 2.78), (0.5622, 0.5622, 3.905), (0.5622, 0.5622, 2.78), (0.6854, 0.0, 2.657), (0.0, -0.6854, 2.657), (-0.6854, -0.6854, 3.343), (0.6854, 0.6854, 3.343), (-0.6854, 0.6854, 3.343), (0.6854, -0.6854, 3.343), (0.0, 0.6854, 4.028), (-0.6854, 0.0, 4.028), (0.0, 0.6854, 2.657), (0.6854, 0.0, 4.028), (0.0, -0.6854, 4.028), (-0.6854, 0.0, 2.657), (0.0, 0.0, 4.287), (0.0, 0.944, 3.343), (0.944, 0.0, 3.343), (0.0, 0.0, 2.399), (-0.944, 0.0, 3.343), (0.0, -0.944, 3.343)], [], [(1, 2, 0), (3, 6, 2), (7, 4, 6), (5, 0, 4), (6, 0, 2), (3, 5, 7), (26, 23, 8), (26, 25, 28), (25, 22, 28), (23, 22, 10), (11, 29, 24), (10, 29, 20), (29, 14, 19), (29, 15, 24), (15, 30, 16), (14, 30, 19), (30, 12, 21), (30, 13, 16), (17, 16, 13), (17, 27, 31), (27, 24, 31), (16, 24, 15), (9, 32, 27), (8, 32, 18), (32, 10, 20), (32, 11, 27), (13, 33, 17), (12, 33, 21), (33, 8, 18), (33, 9, 17), (1, 3, 2), (3, 7, 6), (7, 5, 4), (5, 1, 0), (6, 4, 0), (3, 1, 5), (26, 28, 23), (23, 28, 22), (11, 20, 29), (29, 22, 14), (29, 19, 15), (15, 19, 30), (14, 25, 30), (30, 21, 13), (17, 31, 16), (16, 31, 24), (33, 26, 8), (33, 18, 9), (34, 54, 49), (38, 54, 52), (54, 40, 48), (54, 36, 49), (36, 55, 46), (55, 40, 45), (55, 41, 50), (41, 56, 42), (40, 56, 45), (56, 39, 42), (39, 57, 42), (35, 57, 43), (57, 37, 50), (35, 58, 53), (34, 58, 44), (58, 36, 46), (58, 37, 53), (59, 35, 43), (26, 12, 25), (25, 14, 22), (10, 22, 29), (30, 25, 12), (17, 9, 27), (27, 11, 24), (9, 18, 32), (8, 23, 32), (32, 23, 10), (32, 20, 11), (13, 21, 33), (12, 26, 33), (37, 55, 50), (56, 38, 47), (57, 41, 42), (39, 59, 43), (38, 59, 47), (59, 34, 44), (34, 52, 54), (38, 51, 54), (54, 51, 40), (54, 48, 36), (37, 46, 55), (36, 48, 55), (55, 48, 40), (55, 45, 41), (41, 45, 56), (40, 51, 56), (56, 51, 38), (56, 47, 39), (39, 43, 57), (35, 53, 57), (57, 53, 37), (57, 50, 41), (35, 44, 58), (34, 49, 58), (58, 49, 36), (58, 46, 37), (39, 47, 59), (38, 52, 59), (59, 52, 34), (59, 44, 35)])
me_x_1.polygons.foreach_set('material_index', [0, 0, 0, 0, 0, 0, 0, 0, 0, 0, 0, 0, 0, 0, 0, 0, 0, 0, 0, 0, 0, 0, 0, 0, 0, 0, 0, 0, 0, 0, 0, 0, 0, 0, 0, 0, 0, 0, 0, 0, 0, 0, 0, 0, 0, 0, 0, 0, 1, 1, 1, 1, 1, 1, 1, 1, 1, 1, 1, 1, 1, 1, 1, 1, 1, 1, 1, 1, 1, 1, 1, 1, 1, 1, 1, 1, 1, 1, 2, 2, 2, 2, 2, 2, 2, 2, 2, 2, 2, 2, 2, 2, 2, 2, 2, 2, 2, 2, 2, 2, 2, 2, 2, 2, 2, 2, 2, 2])
_uv = me_x_1.uv_layers.new(name='UVMap')
_uv.uv.foreach_set('vector', [0.625, 0.0, 0.375, 0.25, 0.375, 0.0, 0.625, 0.25, 0.375, 0.5, 0.375, 0.25, 0.625, 0.5, 0.375, 0.75, 0.375, 0.5, 0.625, 0.75, 0.375, 1.0, 0.375, 0.75, 0.375, 0.5, 0.125, 0.75, 0.125, 0.5, 0.875, 0.5, 0.625, 0.75, 0.625, 0.5, 0.0, 0.0, 0.0, 0.0, 0.0, 0.0, 0.0, 0.0, 0.0, 0.0, 0.0, 0.0, 0.0, 0.0, 0.0, 0.0, 0.0, 0.0, 0.0, 0.0, 0.0, 0.0, 0.0, 0.0, 0.0, 0.0, 0.0, 0.0, 0.0, 0.0, 0.0, 0.0, 0.0, 0.0, 0.0, 0.0, 0.0, 0.0, 0.0, 0.0, 0.0, 0.0, 0.0, 0.0, 0.0, 0.0, 0.0, 0.0, 0.0, 0.0, 0.0, 0.0, 0.0, 0.0, 0.0, 0.0, 0.0, 0.0, 0.0, 0.0, 0.0, 0.0, 0.0, 0.0, 0.0, 0.0, 0.0, 0.0, 0.0, 0.0, 0.0, 0.0, 0.0, 0.0, 0.0, 0.0, 0.0, 0.0, 0.0, 0.0, 0.0, 0.0, 0.0, 0.0, 0.0, 0.0, 0.0, 0.0, 0.0, 0.0, 0.0, 0.0, 0.0, 0.0, 0.0, 0.0, 0.0, 0.0, 0.0, 0.0, 0.0, 0.0, 0.0, 0.0, 0.0, 0.0, 0.0, 0.0, 0.0, 0.0, 0.0, 0.0, 0.0, 0.0, 0.0, 0.0, 0.0, 0.0, 0.0, 0.0, 0.0, 0.0, 0.0, 0.0, 0.0, 0.0, 0.0, 0.0, 0.0, 0.0, 0.0, 0.0, 0.0, 0.0, 0.0, 0.0, 0.0, 0.0, 0.0, 0.0, 0.0, 0.0, 0.0, 0.0, 0.625, 0.0, 0.625, 0.25, 0.375, 0.25, 0.625, 0.25, 0.625, 0.5, 0.375, 0.5, 0.625, 0.5, 0.625, 0.75, 0.375, 0.75, 0.625, 0.75, 0.625, 1.0, 0.375, 1.0, 0.375, 0.5, 0.375, 0.75, 0.125, 0.75, 0.875, 0.5, 0.875, 0.75, 0.625, 0.75, 0.0, 0.0, 0.0, 0.0, 0.0, 0.0, 0.0, 0.0, 0.0, 0.0, 0.0, 0.0, 0.0, 0.0, 0.0, 0.0, 0.0, 0.0, 0.0, 0.0, 0.0, 0.0, 0.0, 0.0, 0.0, 0.0, 0.0, 0.0, 0.0, 0.0, 0.0, 0.0, 0.0, 0.0, 0.0, 0.0, 0.0, 0.0, 0.0, 0.0, 0.0, 0.0, 0.0, 0.0, 0.0, 0.0, 0.0, 0.0, 0.0, 0.0, 0.0, 0.0, 0.0, 0.0, 0.0, 0.0, 0.0, 0.0, 0.0, 0.0, 0.0, 0.0, 0.0, 0.0, 0.0, 0.0, 0.0, 0.0, 0.0, 0.0, 0.0, 0.0, 0.0, 0.0, 0.0, 0.0, 0.0, 0.0, 0.0, 0.0, 0.0, 0.0, 0.0, 0.0, 0.0, 0.0, 0.0, 0.0, 0.0, 0.0, 0.0, 0.0, 0.0, 0.0, 0.0, 0.0, 0.0, 0.0, 0.0, 0.0, 0.0, 0.0, 0.0, 0.0, 0.0, 0.0, 0.0, 0.0, 0.0, 0.0, 0.0, 0.0, 0.0, 0.0, 0.0, 0.0, 0.0, 0.0, 0.0, 0.0, 0.0, 0.0, 0.0, 0.0, 0.0, 0.0, 0.0, 0.0, 0.0, 0.0, 0.0, 0.0, 0.0, 0.0, 0.0, 0.0, 0.0, 0.0, 0.0, 0.0, 0.0, 0.0, 0.0, 0.0, 0.0, 0.0, 0.0, 0.0, 0.0, 0.0, 0.0, 0.0, 0.0, 0.0, 0.0, 0.0, 0.0, 0.0, 0.0, 0.0, 0.0, 0.0, 0.0, 0.0, 0.0, 0.0, 0.0, 0.0, 0.0, 0.0, 0.0, 0.0, 0.0, 0.0, 0.0, 0.0, 0.0, 0.0, 0.0, 0.0, 0.0, 0.0, 0.0, 0.0, 0.0, 0.0, 0.0, 0.0, 0.0, 0.0, 0.0, 0.0, 0.0, 0.0, 0.0, 0.0, 0.0, 0.0, 0.0, 0.0, 0.0, 0.0, 0.0, 0.0, 0.0, 0.0, 0.0, 0.0, 0.0, 0.0, 0.0, 0.0, 0.0, 0.0, 0.0, 0.0, 0.0, 0.0, 0.0, 0.0, 0.0, 0.0, 0.0, 0.0, 0.0, 0.0, 0.0, 0.0, 0.0, 0.0, 0.0, 0.0, 0.0, 0.0, 0.0, 0.0, 0.0, 0.0, 0.0, 0.0, 0.0, 0.0, 0.0, 0.0, 0.0, 0.0, 0.0, 0.0, 0.0, 0.0, 0.0, 0.0, 0.0, 0.0, 0.0, 0.0, 0.0, 0.0, 0.0, 0.0, 0.0, 0.0, 0.0, 0.0, 0.0, 0.0, 0.0, 0.0, 0.0, 0.0, 0.0, 0.0, 0.0, 0.0, 0.0, 0.0, 0.0, 0.0, 0.0, 0.0, 0.0, 0.0, 0.0, 0.0, 0.0, 0.0, 0.0, 0.0, 0.0, 0.0, 0.0, 0.0, 0.0, 0.0, 0.0, 0.0, 0.0, 0.0, 0.0, 0.0, 0.0, 0.0, 0.0, 0.0, 0.0, 0.0, 0.0, 0.0, 0.0, 0.0, 0.0, 0.0, 0.0, 0.0, 0.0, 0.0, 0.0, 0.0, 0.0, 0.0, 0.0, 0.0, 0.0, 0.0, 0.0, 0.0, 0.0, 0.0, 0.0, 0.0, 0.0, 0.0, 0.0, 0.0, 0.0, 0.0, 0.0, 0.0, 0.0, 0.0, 0.0, 0.0, 0.0, 0.0, 0.0, 0.0, 0.0, 0.0, 0.0, 0.0, 0.0, 0.0, 0.0, 0.0, 0.0, 0.0, 0.0, 0.0, 0.0, 0.0, 0.0, 0.0, 0.0, 0.0, 0.0, 0.0, 0.0, 0.0, 0.0, 0.0, 0.0, 0.0, 0.0, 0.0, 0.0, 0.0, 0.0, 0.0, 0.0, 0.0, 0.0, 0.0, 0.0, 0.0, 0.0, 0.0, 0.0, 0.0, 0.0, 0.0, 0.0, 0.0, 0.0, 0.0, 0.0, 0.0, 0.0, 0.0, 0.0, 0.0, 0.0, 0.0, 0.0, 0.0, 0.0, 0.0, 0.0, 0.0, 0.0, 0.0, 0.0, 0.0, 0.0, 0.0, 0.0, 0.0, 0.0, 0.0, 0.0, 0.0, 0.0, 0.0, 0.0, 0.0, 0.0, 0.0, 0.0, 0.0, 0.0, 0.0, 0.0, 0.0])
me_x_1.materials.append(mat_material_001)
me_x_1.materials.append(mat_material_002)
me_x_1.materials.append(mat_material_003)
me_x_1.update()
me_x_1.normals_split_custom_set([tuple(v) for v in zip(*[iter([1.0, 0.0, 0.0, 1.0, 0.0, 0.0, 1.0, 0.0, 0.0, 0.0, -1.0, 0.0, 0.0, -1.0, 0.0, 0.0, -1.0, 0.0, -1.0, 0.0, 0.0, -1.0, 0.0, 0.0, -1.0, 0.0, 0.0, 0.0, 1.0, 0.0, 0.0, 1.0, 0.0, 0.0, 1.0, 0.0, 0.0, 0.0, -1.0, 0.0, 0.0, -1.0, 0.0, 0.0, -1.0, 0.0, 0.0, 1.0, 0.0, 0.0, 1.0, 0.0, 0.0, 1.0, -0.3455, -0.3761, 0.8598, -0.3455, -0.3761, 0.8598, -0.3455, -0.3761, 0.8598, 0.4221, -0.4595, 0.7815, 0.4221, -0.4595, 0.7815, 0.4221, -0.4595, 0.7815, 0.4221, 0.4595, 0.7815, 0.4221, 0.4595, 0.7815, 0.4221, 0.4595, 0.7815, -0.3455, 0.3761, 0.8598, -0.3455, 0.3761, 0.8598, -0.3455, 0.3761, 0.8598, -0.3274, 0.9284, -0.1758, -0.3274, 0.9284, -0.1758, -0.3274, 0.9284, -0.1758, -0.3221, 0.9294, 0.18, -0.3221, 0.9294, 0.18, -0.3221, 0.9294, 0.18, 0.3221, 0.9294, 0.18, 0.3221, 0.9294, 0.18, 0.3221, 0.9294, 0.18, 0.3274, 0.9284, -0.1758, 0.3274, 0.9284, -0.1758, 0.3274, 0.9284, -0.1758, 0.9216, 0.3028, -0.2428, 0.9216, 0.3028, -0.2428, 0.9216, 0.3028, -0.2428, 0.908, 0.3728, 0.1914, 0.908, 0.3728, 0.1914, 0.908, 0.3728, 0.1914, 0.908, -0.3728, 0.1914, 0.908, -0.3728, 0.1914, 0.908, -0.3728, 0.1914, 0.9216, -0.3028, -0.2428, 0.9216, -0.3028, -0.2428, 0.9216, -0.3028, -0.2428, 0.3455, -0.3761, -0.8598, 0.3455, -0.3761, -0.8598, 0.3455, -0.3761, -0.8598, -0.6668, -0.7259, 0.1685, -0.6668, -0.7259, 0.1685, -0.6668, -0.7259, 0.1685, -0.5763, 0.2973, -0.7612, -0.5763, 0.2973, -0.7612, -0.5763, 0.2973, -0.7612, 0.6228, 0.3818, -0.6829, 0.6228, 0.3818, -0.6829, 0.6228, 0.3818, -0.6829, -0.9216, -0.3028, -0.2428, -0.9216, -0.3028, -0.2428, -0.9216, -0.3028, -0.2428, -0.908, -0.3728, 0.1914, -0.908, -0.3728, 0.1914, -0.908, -0.3728, 0.1914, -0.908, 0.3728, 0.1914, -0.908, 0.3728, 0.1914, -0.908, 0.3728, 0.1914, -0.9216, 0.3028, -0.2428, -0.9216, 0.3028, -0.2428, -0.9216, 0.3028, -0.2428, 0.2287, -0.9675, -0.1082, 0.2287, -0.9675, -0.1082, 0.2287, -0.9675, -0.1082, 0.1561, -0.9746, 0.1609, 0.1561, -0.9746, 0.1609, 0.1561, -0.9746, 0.1609, -0.1561, -0.9746, 0.1609, -0.1561, -0.9746, 0.1609, -0.1561, -0.9746, 0.1609, -0.2287, -0.9675, -0.1082, -0.2287, -0.9675, -0.1082, -0.2287, -0.9675, -0.1082, 1.0, 0.0, 0.0, 1.0, 0.0, 0.0, 1.0, 0.0, 0.0, 0.0, -1.0, 0.0, 0.0, -1.0, 0.0, 0.0, -1.0, 0.0, -1.0, 0.0, 0.0, -1.0, 0.0, 0.0, -1.0, 0.0, 0.0, 0.0, 1.0, 0.0, 0.0, 1.0, 0.0, 0.0, 1.0, 0.0, 0.0, 0.0, -1.0, 0.0, 0.0, -1.0, 0.0, 0.0, -1.0, 0.0, 0.0, 1.0, 0.0, 0.0, 1.0, 0.0, 0.0, 1.0, -0.4221, -0.4595, 0.7815, -0.4221, -0.4595, 0.7815, -0.4221, -0.4595, 0.7815, -0.4221, 0.4595, 0.7815, -0.4221, 0.4595, 0.7815, -0.4221, 0.4595, 0.7815, -0.3221, 0.9294, -0.18, -0.3221, 0.9294, -0.18, -0.3221, 0.9294, -0.18, 0.2602, 0.9385, 0.2271, 0.2602, 0.9385, 0.2271, 0.2602, 0.9385, 0.2271, 0.3221, 0.9294, -0.18, 0.3221, 0.9294, -0.18, 0.3221, 0.9294, -0.18, 0.908, 0.3728, -0.1914, 0.908, 0.3728, -0.1914, 0.908, 0.3728, -0.1914, 0.9216, 0.3028, 0.2428, 0.9216, 0.3028, 0.2428, 0.9216, 0.3028, 0.2428, 0.908, -0.3728, -0.1914, 0.908, -0.3728, -0.1914, 0.908, -0.3728, -0.1914, 0.6668, -0.7259, 0.1685, 0.6668, -0.7259, 0.1685, 0.6668, -0.7259, 0.1685, 0.5763, 0.2973, -0.7612, 0.5763, 0.2973, -0.7612, 0.5763, 0.2973, -0.7612, -0.2287, -0.9675, 0.1082, -0.2287, -0.9675, 0.1082, -0.2287, -0.9675, 0.1082, -0.1561, -0.9746, -0.1609, -0.1561, -0.9746, -0.1609, -0.1561, -0.9746, -0.1609, -0.3397, -0.2717, 0.9004, -0.3397, -0.2717, 0.9004, -0.3397, -0.2717, 0.9004, 0.2717, -0.3397, 0.9004, 0.2717, -0.3397, 0.9004, 0.2717, -0.3397, 0.9004, 0.2717, 0.3397, 0.9004, 0.2717, 0.3397, 0.9004, 0.2717, 0.3397, 0.9004, -0.3397, 0.2717, 0.9004, -0.3397, 0.2717, 0.9004, -0.3397, 0.2717, 0.9004, -0.3397, 0.9004, 0.2717, -0.3397, 0.9004, 0.2717, -0.3397, 0.9004, 0.2717, 0.3397, 0.9004, 0.2717, 0.3397, 0.9004, 0.2717, 0.3397, 0.9004, 0.2717, 0.2718, 0.9004, -0.3397, 0.2718, 0.9004, -0.3397, 0.2718, 0.9004, -0.3397, 0.9004, 0.2717, -0.3397, 0.9004, 0.2717, -0.3397, 0.9004, 0.2717, -0.3397, 0.9004, 0.3397, 0.2717, 0.9004, 0.3397, 0.2717, 0.9004, 0.3397, 0.2717, 0.9004, -0.2717, -0.3397, 0.9004, -0.2717, -0.3397, 0.9004, -0.2717, -0.3397, 0.3397, -0.2717, -0.9004, 0.3397, -0.2717, -0.9004, 0.3397, -0.2717, -0.9004, -0.2717, -0.3397, -0.9004, -0.2717, -0.3397, -0.9004, -0.2717, -0.3397, -0.9004, -0.2717, 0.3397, -0.9004, -0.2717, 0.3397, -0.9004, -0.2717, 0.3397, -0.9004, -0.9004, -0.2717, -0.3397, -0.9004, -0.2717, -0.3397, -0.9004, -0.2717, -0.3397, -0.9004, -0.3397, 0.2717, -0.9004, -0.3397, 0.2717, -0.9004, -0.3397, 0.2717, -0.9004, 0.3397, 0.2717, -0.9004, 0.3397, 0.2717, -0.9004, 0.3397, 0.2717, -0.9004, 0.2717, -0.3397, -0.9004, 0.2717, -0.3397, -0.9004, 0.2717, -0.3397, -0.2717, -0.9004, -0.3397, -0.2717, -0.9004, -0.3397, -0.2717, -0.9004, -0.3397, 0.2717, -0.3397, 0.9004, 0.2717, -0.3397, 0.9004, 0.2717, -0.3397, 0.9004, 0.2717, 0.3397, 0.9004, 0.2717, 0.3397, 0.9004, 0.2717, 0.3397, 0.9004, -0.3397, 0.9004, 0.2717, -0.3397, 0.9004, 0.2717, -0.3397, 0.9004, 0.2717, 0.9004, -0.3397, 0.2717, 0.9004, -0.3397, 0.2717, 0.9004, -0.3397, 0.2717, -0.2717, -0.3397, -0.9004, -0.2717, -0.3397, -0.9004, -0.2717, -0.3397, -0.9004, -0.2717, 0.3398, -0.9004, -0.2717, 0.3397, -0.9004, -0.2718, 0.3397, -0.9004, -0.9004, -0.2717, -0.3397, -0.9004, -0.2717, -0.3397, -0.9004, -0.2717, -0.3397, -0.9004, -0.3397, 0.2717, -0.9004, -0.3397, 0.2717, -0.9004, -0.3397, 0.2717, -0.9004, 0.3397, 0.2717, -0.9004, 0.3397, 0.2717, -0.9004, 0.3397, 0.2717, -0.9004, 0.2717, -0.3397, -0.9004, 0.2717, -0.3397, -0.9004, 0.2717, -0.3397, 0.2717, -0.9005, -0.3396, 0.2717, -0.9005, -0.3397, 0.2717, -0.9005, -0.3397, 0.3397, -0.9004, 0.2717, 0.3397, -0.9004, 0.2717, 0.3396, -0.9005, 0.2717, -0.3221, 0.9294, -0.18, -0.3221, 0.9294, -0.18, -0.3221, 0.9294, -0.18, 0.9216, -0.3028, 0.2428, 0.9216, -0.3028, 0.2428, 0.9216, -0.3028, 0.2428, 0.5763, 0.2973, -0.7612, 0.5763, 0.2973, -0.7612, 0.5763, 0.2973, -0.7612, 0.1561, -0.9745, -0.1609, 0.1561, -0.9745, -0.1609, 0.1561, -0.9745, -0.1609, 0.2287, -0.9675, 0.1082, 0.2287, -0.9675, 0.1082, 0.2287, -0.9675, 0.1082, -0.2287, -0.9675, 0.1082, -0.2287, -0.9675, 0.1082, -0.2287, -0.9675, 0.1082, -0.2717, -0.3397, 0.9004, -0.2717, -0.3397, 0.9004, -0.2717, -0.3397, 0.9004, 0.3397, -0.2717, 0.9004, 0.3397, -0.2717, 0.9004, 0.3397, -0.2717, 0.9004, 0.3397, 0.2717, 0.9004, 0.3397, 0.2717, 0.9004, 0.3397, 0.2717, 0.9004, -0.2717, 0.3397, 0.9004, -0.2717, 0.3397, 0.9004, -0.2717, 0.3397, 0.9004, -0.3397, 0.9004, -0.2717, -0.3397, 0.9004, -0.2717, -0.3397, 0.9004, -0.2717, -0.2718, 0.9004, 0.3397, -0.2718, 0.9004, 0.3397, -0.2718, 0.9004, 0.3397, 0.2718, 0.9004, 0.3397, 0.2718, 0.9004, 0.3397, 0.2718, 0.9004, 0.3397, 0.3397, 0.9004, -0.2717, 0.3397, 0.9004, -0.2717, 0.3397, 0.9004, -0.2717, 0.9004, 0.3397, -0.2717, 0.9004, 0.3397, -0.2717, 0.9004, 0.3397, -0.2717, 0.9004, 0.2717, 0.3397, 0.9004, 0.2717, 0.3397, 0.9004, 0.2717, 0.3397, 0.9004, -0.2717, 0.3397, 0.9004, -0.2717, 0.3397, 0.9004, -0.2717, 0.3397, 0.9004, -0.3397, -0.2717, 0.9004, -0.3397, -0.2717, 0.9004, -0.3397, -0.2717, 0.2717, -0.3397, -0.9004, 0.2717, -0.3397, -0.9004, 0.2717, -0.3397, -0.9004, -0.3397, -0.2717, -0.9004, -0.3397, -0.2717, -0.9004, -0.3397, -0.2717, -0.9004, -0.3397, 0.2717, -0.9004, -0.3397, 0.2717, -0.9004, -0.3397, 0.2717, -0.9004, 0.2717, 0.3397, -0.9004, 0.2717, 0.3397, -0.9004, 0.2717, 0.3397, -0.9004, -0.9004, -0.3397, -0.2717, -0.9004, -0.3397, -0.2717, -0.9004, -0.3397, -0.2717, -0.9004, -0.2717, 0.3397, -0.9004, -0.2717, 0.3397, -0.9004, -0.2717, 0.3397, -0.9004, 0.2717, 0.3397, -0.9004, 0.2717, 0.3397, -0.9004, 0.2717, 0.3397, -0.9004, 0.3397, -0.2717, -0.9004, 0.3397, -0.2717, -0.9004, 0.3397, -0.2717, 0.3397, -0.9004, -0.2717, 0.3397, -0.9004, -0.2717, 0.3397, -0.9004, -0.2717, 0.2717, -0.9004, 0.3397, 0.2717, -0.9004, 0.3397, 0.2717, -0.9004, 0.3397, -0.2717, -0.9004, 0.3397, -0.2717, -0.9004, 0.3397, -0.2717, -0.9004, 0.3397, -0.3397, -0.9004, -0.2717, -0.3397, -0.9004, -0.2717, -0.3397, -0.9004, -0.2717])] * 3)])
me_001 = bpy.data.meshes.new('円柱.001')
me_001.from_pydata([(0.8472, -0.4265, -0.2749), (0.8472, -0.6458, -0.2749), (-0.8608, -0.4265, -0.2749), (-0.8608, -0.6458, -0.2749), (-0.8444, -0.4265, -0.1173), (-0.8444, -0.6458, -0.1173), (-0.7958, -0.4265, 0.03427), (-0.7958, -0.6458, 0.03427), (-0.7169, -0.4265, 0.1739), (-0.7169, -0.6458, 0.1739), (-0.6107, -0.4265, 0.2963), (-0.6107, -0.6458, 0.2963), (-0.4813, -0.4265, 0.3968), (-0.4813, -0.6458, 0.3968), (-0.3336, -0.4265, 0.4714), (-0.3336, -0.6458, 0.4714), (-0.1734, -0.4265, 0.5174), (-0.1734, -0.6458, 0.5174), (-0.006814, -0.4265, 0.5329), (-0.006814, -0.6458, 0.5329), (0.1598, -0.4265, 0.5174), (0.1598, -0.6458, 0.5174), (0.32, -0.4265, 0.4714), (0.32, -0.6458, 0.4714), (0.4676, -0.4265, 0.3968), (0.4676, -0.6458, 0.3968), (0.5971, -0.4265, 0.2963), (0.5971, -0.6458, 0.2963), (0.7033, -0.4265, 0.1739), (0.7033, -0.6458, 0.1739), (0.7822, -0.4265, 0.03427), (0.7822, -0.6458, 0.03427), (0.8308, -0.4265, -0.1173), (0.8308, -0.6458, -0.1173), (-0.8498, -0.6458, -0.3809), (-0.8498, -0.4265, -0.3809)], [], [(2, 34, 3), (3, 4, 2), (5, 6, 4), (7, 8, 6), (9, 10, 8), (11, 12, 10), (13, 14, 12), (15, 16, 14), (17, 18, 16), (19, 20, 18), (21, 22, 20), (23, 24, 22), (25, 26, 24), (27, 28, 26), (29, 30, 28), (31, 32, 30), (33, 0, 32), (2, 35, 34), (3, 5, 4), (5, 7, 6), (7, 9, 8), (9, 11, 10), (11, 13, 12), (13, 15, 14), (15, 17, 16), (17, 19, 18), (19, 21, 20), (21, 23, 22), (23, 25, 24), (25, 27, 26), (27, 29, 28), (29, 31, 30), (31, 33, 32), (33, 1, 0)])
me_001.polygons.foreach_set('use_smooth', [True] * 34)
_uv = me_001.uv_layers.new(name='UVMap')
_uv.uv.foreach_set('vector', [0.4286, 0.509, 0.4158, 0.2057, 0.4286, 0.2057, 0.4286, 0.2057, 0.4476, 0.509, 0.4286, 0.509, 0.4476, 0.2057, 0.4665, 0.509, 0.4476, 0.509, 0.4665, 0.2057, 0.4855, 0.509, 0.4665, 0.509, 0.4855, 0.2057, 0.5044, 0.509, 0.4855, 0.509, 0.5044, 0.2057, 0.5234, 0.509, 0.5044, 0.509, 0.5234, 0.2057, 0.5423, 0.509, 0.5234, 0.509, 0.5423, 0.2057, 0.5613, 0.509, 0.5423, 0.509, 0.5613, 0.2057, 0.5803, 0.509, 0.5613, 0.509, 0.5803, 0.2057, 0.5992, 0.509, 0.5803, 0.509, 0.5992, 0.2057, 0.6182, 0.509, 0.5992, 0.509, 0.6182, 0.2057, 0.6371, 0.509, 0.6182, 0.509, 0.6371, 0.2057, 0.6561, 0.509, 0.6371, 0.509, 0.6561, 0.2057, 0.6751, 0.509, 0.6561, 0.509, 0.6751, 0.2057, 0.694, 0.509, 0.6751, 0.509, 0.694, 0.2057, 0.713, 0.509, 0.694, 0.509, 0.713, 0.2057, 0.7319, 0.509, 0.713, 0.509, 0.4286, 0.509, 0.4158, 0.509, 0.4158, 0.2057, 0.4286, 0.2057, 0.4476, 0.2057, 0.4476, 0.509, 0.4476, 0.2057, 0.4665, 0.2057, 0.4665, 0.509, 0.4665, 0.2057, 0.4855, 0.2057, 0.4855, 0.509, 0.4855, 0.2057, 0.5044, 0.2057, 0.5044, 0.509, 0.5044, 0.2057, 0.5234, 0.2057, 0.5234, 0.509, 0.5234, 0.2057, 0.5423, 0.2057, 0.5423, 0.509, 0.5423, 0.2057, 0.5613, 0.2057, 0.5613, 0.509, 0.5613, 0.2057, 0.5803, 0.2057, 0.5803, 0.509, 0.5803, 0.2057, 0.5992, 0.2057, 0.5992, 0.509, 0.5992, 0.2057, 0.6182, 0.2057, 0.6182, 0.509, 0.6182, 0.2057, 0.6371, 0.2057, 0.6371, 0.509, 0.6371, 0.2057, 0.6561, 0.2057, 0.6561, 0.509, 0.6561, 0.2057, 0.6751, 0.2057, 0.6751, 0.509, 0.6751, 0.2057, 0.694, 0.2057, 0.694, 0.509, 0.694, 0.2057, 0.713, 0.2057, 0.713, 0.509, 0.713, 0.2057, 0.7319, 0.2057, 0.7319, 0.509])
me_001.materials.append(mat_001)
me_001.update()
me_001.normals_split_custom_set([tuple(v) for v in zip(*[iter([-0.7647, 0.6444, -3.042e-05, 0.0003705, -0.5379, -0.843, -0.7646, -0.6445, -3.059e-05, -0.7646, -0.6445, -3.059e-05, -0.7466, 0.6466, 0.1565, -0.7647, 0.6444, -3.042e-05, -0.7466, -0.6466, 0.1565, -0.6946, 0.6524, 0.3032, -0.7466, 0.6466, 0.1565, -0.6946, -0.6525, 0.3031, -0.614, 0.6605, 0.4322, -0.6946, 0.6524, 0.3032, -0.6138, -0.6606, 0.4322, -0.5114, 0.6692, 0.5391, -0.614, 0.6605, 0.4322, -0.5112, -0.6694, 0.5391, -0.394, 0.6773, 0.6213, -0.5114, 0.6692, 0.5391, -0.394, -0.6773, 0.6213, -0.2669, 0.6835, 0.6794, -0.394, 0.6773, 0.6213, -0.267, -0.6836, 0.6792, -0.1347, 0.6874, 0.7136, -0.2669, 0.6835, 0.6794, -0.1344, -0.6875, 0.7136, 3.174e-05, 0.6888, 0.7249, -0.1347, 0.6874, 0.7136, -3.207e-05, -0.6889, 0.7249, 0.1342, 0.6875, 0.7137, 3.174e-05, 0.6888, 0.7249, 0.1348, -0.6875, 0.7135, 0.267, 0.6835, 0.6793, 0.1342, 0.6875, 0.7137, 0.2668, -0.6837, 0.6793, 0.3939, 0.6773, 0.6214, 0.267, 0.6835, 0.6793, 0.3939, -0.6774, 0.6213, 0.5113, 0.6693, 0.5391, 0.3939, 0.6773, 0.6214, 0.5112, -0.6694, 0.5391, 0.6139, 0.6605, 0.4323, 0.5113, 0.6693, 0.5391, 0.6138, -0.6606, 0.4322, 0.6946, 0.6523, 0.3032, 0.6139, 0.6605, 0.4323, 0.6945, -0.6524, 0.3033, 0.7466, 0.6465, 0.1567, 0.6946, 0.6523, 0.3032, 0.7466, -0.6466, 0.1564, 0.7647, 0.6444, 5.776e-05, 0.7466, 0.6465, 0.1567, -0.7647, 0.6444, -3.042e-05, 2.76e-05, 0.538, -0.843, 0.0003705, -0.5379, -0.843, -0.7646, -0.6445, -3.059e-05, -0.7466, -0.6466, 0.1565, -0.7466, 0.6466, 0.1565, -0.7466, -0.6466, 0.1565, -0.6946, -0.6525, 0.3031, -0.6946, 0.6524, 0.3032, -0.6946, -0.6525, 0.3031, -0.6138, -0.6606, 0.4322, -0.614, 0.6605, 0.4322, -0.6138, -0.6606, 0.4322, -0.5112, -0.6694, 0.5391, -0.5114, 0.6692, 0.5391, -0.5112, -0.6694, 0.5391, -0.394, -0.6773, 0.6213, -0.394, 0.6773, 0.6213, -0.394, -0.6773, 0.6213, -0.267, -0.6836, 0.6792, -0.2669, 0.6835, 0.6794, -0.267, -0.6836, 0.6792, -0.1344, -0.6875, 0.7136, -0.1347, 0.6874, 0.7136, -0.1344, -0.6875, 0.7136, -3.207e-05, -0.6889, 0.7249, 3.174e-05, 0.6888, 0.7249, -3.207e-05, -0.6889, 0.7249, 0.1348, -0.6875, 0.7135, 0.1342, 0.6875, 0.7137, 0.1348, -0.6875, 0.7135, 0.2668, -0.6837, 0.6793, 0.267, 0.6835, 0.6793, 0.2668, -0.6837, 0.6793, 0.3939, -0.6774, 0.6213, 0.3939, 0.6773, 0.6214, 0.3939, -0.6774, 0.6213, 0.5112, -0.6694, 0.5391, 0.5113, 0.6693, 0.5391, 0.5112, -0.6694, 0.5391, 0.6138, -0.6606, 0.4322, 0.6139, 0.6605, 0.4323, 0.6138, -0.6606, 0.4322, 0.6945, -0.6524, 0.3033, 0.6946, 0.6523, 0.3032, 0.6945, -0.6524, 0.3033, 0.7466, -0.6466, 0.1564, 0.7466, 0.6465, 0.1567, 0.7466, -0.6466, 0.1564, 0.7646, -0.6445, 3.45e-05, 0.7647, 0.6444, 5.776e-05])] * 3)])

# ---- objects
ob_light = bpy.data.objects.new('Light', light_light)
ob_camera = bpy.data.objects.new('Camera', cam_camera)
ob_x = bpy.data.objects.new('円柱', me_x)
ob_x_1 = bpy.data.objects.new('立方体', me_x_1)
ob_001 = bpy.data.objects.new('円柱.001', me_001)

# ---- transforms, parenting, visibility, modifiers, constraints
ob_light.location = (4.076, 1.005, 5.904)
ob_light.rotation_euler = (0.6503, 0.05522, 1.866)
ob_light.lock_rotations_4d = False
ob_light.empty_display_type = 'ARROWS'
ob_light.color = (0.0, 0.0, 0.0, 0.0)
ob_light.lineart.crease_threshold = 0.0
ob_camera.location = (7.359, -6.926, 4.958)
ob_camera.rotation_euler = (1.109, 0.0, 0.8149)
ob_camera.lock_rotations_4d = False
ob_camera.empty_display_type = 'ARROWS'
ob_camera.color = (0.0, 0.0, 0.0, 0.0)
ob_camera.display_type = 'WIRE'
ob_camera.lineart.crease_threshold = 0.0
ob_x.location = (-0.008816, 0.0, -0.5035)
ob_x_1.location = (0.0, 0.0, 0.0)
ob_x_1.rotation_euler = (1.571, -0.0, 0.0)
ob_001.location = (0.0, 0.0, -0.5215)

# ---- collection membership
col_collection.objects.link(ob_light)
col_collection.objects.link(ob_camera)
col_collection.objects.link(ob_x)
col_collection.objects.link(ob_x_1)
col_collection.objects.link(ob_001)

# ---- scene / render settings (as saved in the file)
scene.camera = ob_camera
scene.frame_start = 1; scene.frame_end = 250; scene.frame_set(1)
scene.render.engine = 'BLENDER_EEVEE_NEXT'
bpy.context.view_layer.update()
